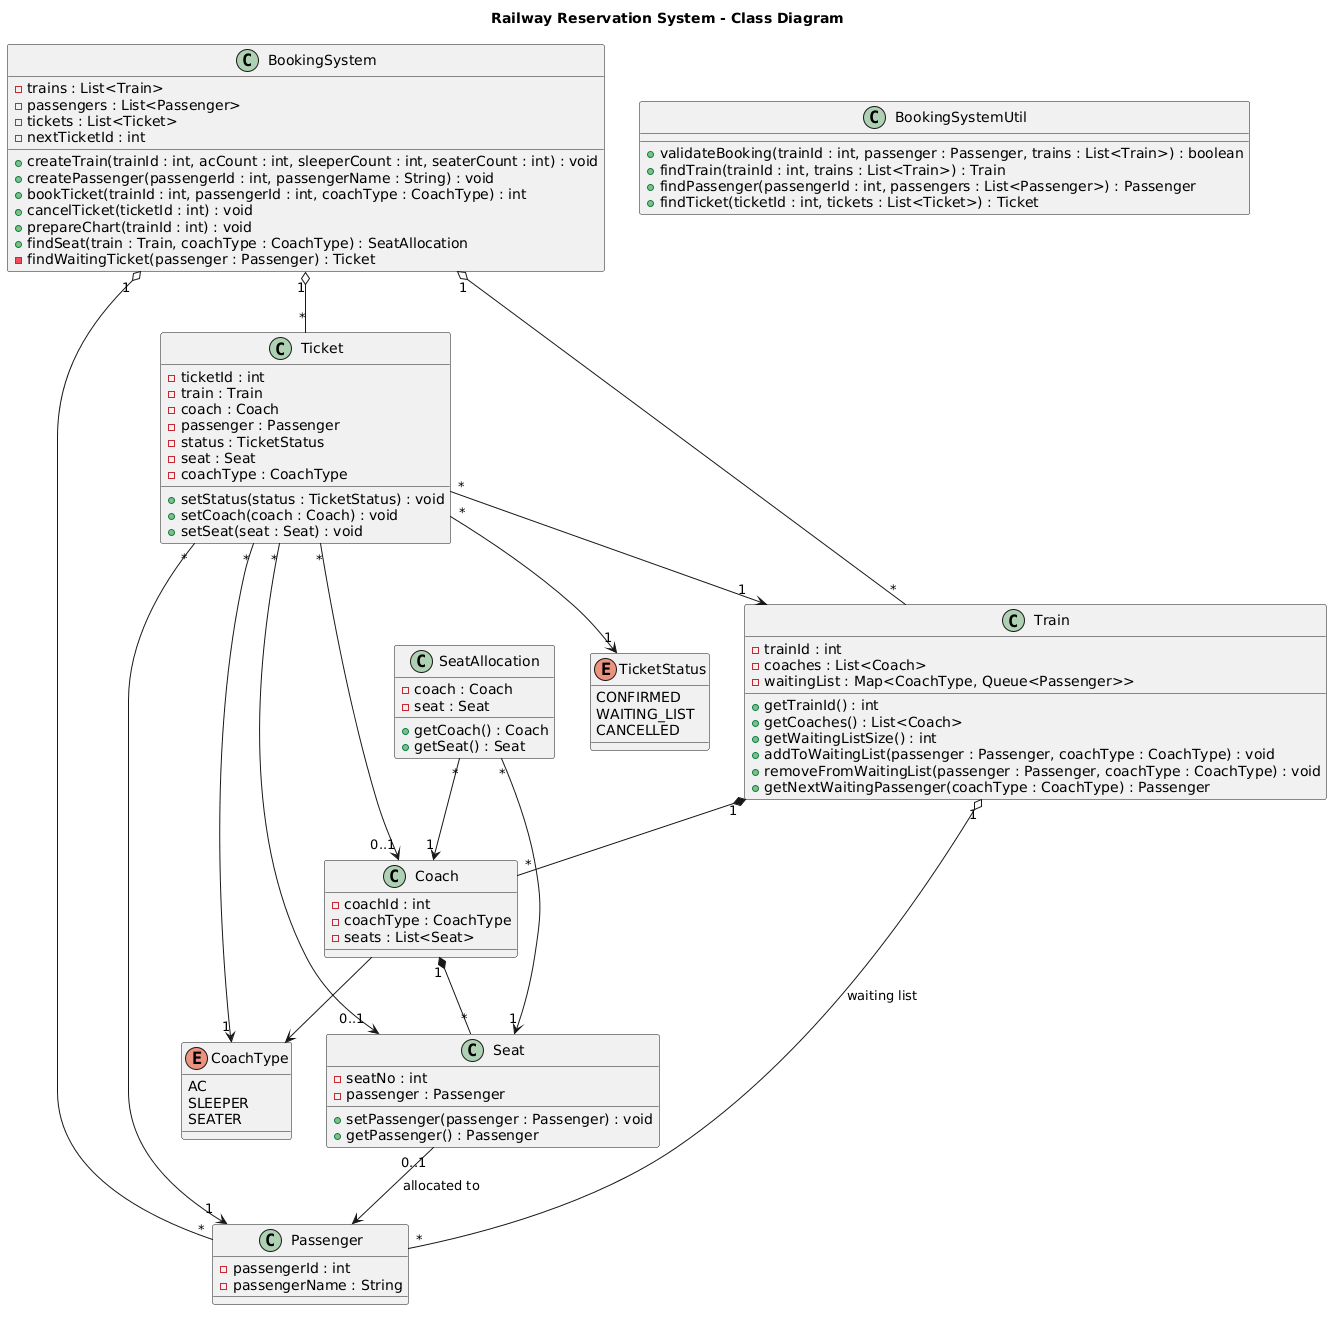

The diagram above was rendered by PlantUML. Its source (embedded in the PNG):
@startuml
title Railway Reservation System - Class Diagram

' =========================
' Booking System
' =========================

class BookingSystem {
    - trains : List<Train>
    - passengers : List<Passenger>
    - tickets : List<Ticket>
    - nextTicketId : int

    + createTrain(trainId : int, acCount : int, sleeperCount : int, seaterCount : int) : void
    + createPassenger(passengerId : int, passengerName : String) : void
    + bookTicket(trainId : int, passengerId : int, coachType : CoachType) : int
    + cancelTicket(ticketId : int) : void
    + prepareChart(trainId : int) : void
    + findSeat(train : Train, coachType : CoachType) : SeatAllocation
    - findWaitingTicket(passenger : Passenger) : Ticket
}


' =========================
' Train
' =========================

class Train {
    - trainId : int
    - coaches : List<Coach>
    - waitingList : Map<CoachType, Queue<Passenger>>

    + getTrainId() : int
    + getCoaches() : List<Coach>
    + getWaitingListSize() : int
    + addToWaitingList(passenger : Passenger, coachType : CoachType) : void
    + removeFromWaitingList(passenger : Passenger, coachType : CoachType) : void
    + getNextWaitingPassenger(coachType : CoachType) : Passenger
}


' =========================
' Coach
' =========================

class Coach {
    - coachId : int
    - coachType : CoachType
    - seats : List<Seat>
}


' =========================
' Seat
' =========================

class Seat {
    - seatNo : int
    - passenger : Passenger

    + setPassenger(passenger : Passenger) : void
    + getPassenger() : Passenger
}


' =========================
' Passenger
' =========================

class Passenger {
    - passengerId : int
    - passengerName : String
}


' =========================
' Ticket
' =========================

class Ticket {
    - ticketId : int
    - train : Train
    - coach : Coach
    - passenger : Passenger
    - status : TicketStatus
    - seat : Seat
    - coachType : CoachType

    + setStatus(status : TicketStatus) : void
    + setCoach(coach : Coach) : void
    + setSeat(seat : Seat) : void
}


' =========================
' Seat Allocation
' =========================

class SeatAllocation {
    - coach : Coach
    - seat : Seat

    + getCoach() : Coach
    + getSeat() : Seat
}


' =========================
' Utility
' =========================

class BookingSystemUtil {
    + validateBooking(trainId : int, passenger : Passenger, trains : List<Train>) : boolean
    + findTrain(trainId : int, trains : List<Train>) : Train
    + findPassenger(passengerId : int, passengers : List<Passenger>) : Passenger
    + findTicket(ticketId : int, tickets : List<Ticket>) : Ticket
}


' =========================
' Enums
' =========================

enum CoachType {
    AC
    SLEEPER
    SEATER
}

enum TicketStatus {
    CONFIRMED
    WAITING_LIST
    CANCELLED
}


' =========================
' Relationships
' =========================

BookingSystem "1" o-- "*" Train
BookingSystem "1" o-- "*" Passenger
BookingSystem "1" o-- "*" Ticket

Train "1" *-- "*" Coach
Train "1" o-- "*" Passenger : waiting list

Coach "1" *-- "*" Seat

Seat "0..1" --> Passenger : allocated to

Ticket "*" --> "1" Train
Ticket "*" --> "0..1" Coach
Ticket "*" --> "1" Passenger
Ticket "*" --> "0..1" Seat
Ticket "*" --> "1" CoachType
Ticket "*" --> "1" TicketStatus

SeatAllocation "*" --> "1" Coach
SeatAllocation "*" --> "1" Seat

Coach --> CoachType
@enduml